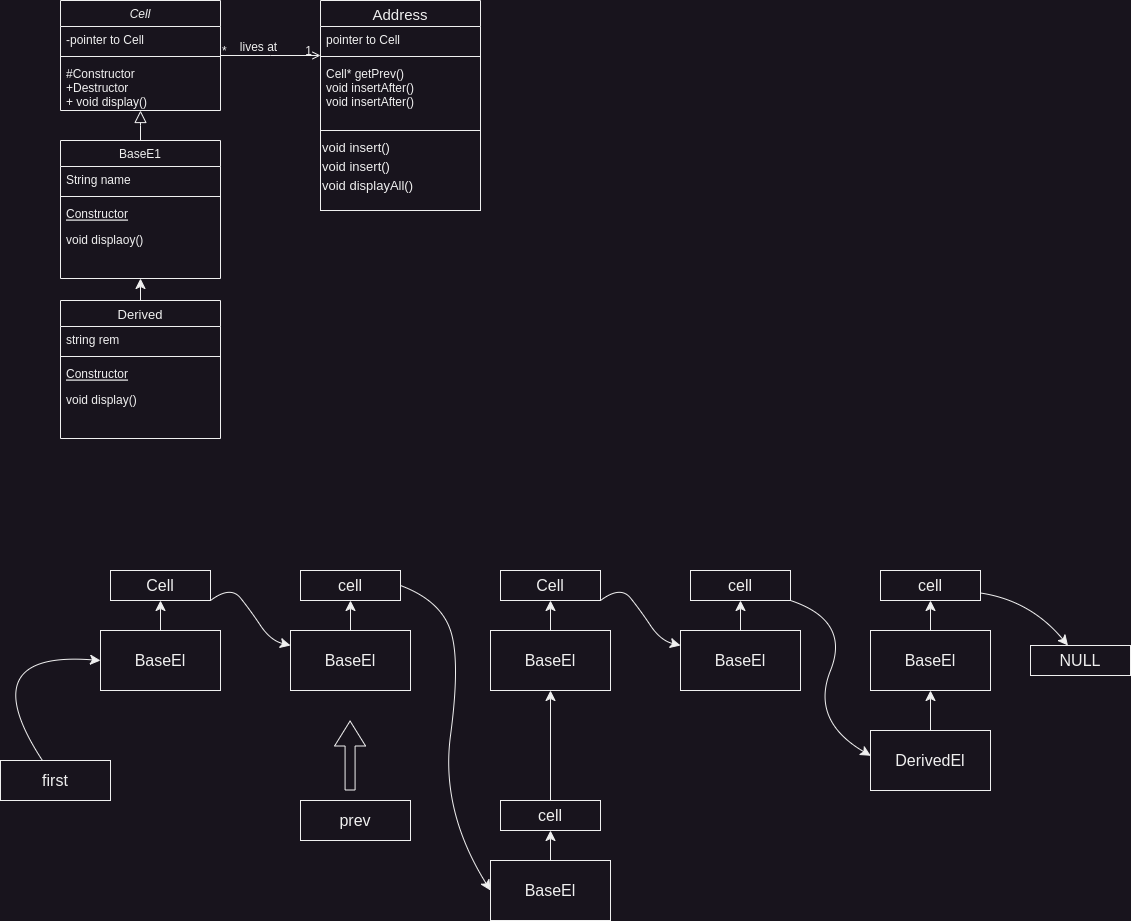

The diagram above was exported from draw.io. Its source (the exported page's mxGraphModel, read from the mxfile embedded in the PNG):
<mxGraphModel dx="2179" dy="879" grid="1" gridSize="10" guides="1" tooltips="1" connect="1" arrows="1" fold="1" page="1" pageScale="1" pageWidth="827" pageHeight="1169" math="0" shadow="0">
  <root>
    <mxCell id="WIyWlLk6GJQsqaUBKTNV-0" />
    <mxCell id="WIyWlLk6GJQsqaUBKTNV-1" parent="WIyWlLk6GJQsqaUBKTNV-0" />
    <mxCell id="zkfFHV4jXpPFQw0GAbJ--0" value="Cell" style="swimlane;fontStyle=2;align=center;verticalAlign=top;childLayout=stackLayout;horizontal=1;startSize=26;horizontalStack=0;resizeParent=1;resizeLast=0;collapsible=1;marginBottom=0;rounded=0;shadow=0;strokeWidth=1;" parent="WIyWlLk6GJQsqaUBKTNV-1" vertex="1">
      <mxGeometry x="-330" y="110" width="160" height="110" as="geometry">
        <mxRectangle x="220" y="120" width="160" height="26" as="alternateBounds" />
      </mxGeometry>
    </mxCell>
    <mxCell id="zkfFHV4jXpPFQw0GAbJ--1" value="-pointer to Cell" style="text;align=left;verticalAlign=top;spacingLeft=4;spacingRight=4;overflow=hidden;rotatable=0;points=[[0,0.5],[1,0.5]];portConstraint=eastwest;" parent="zkfFHV4jXpPFQw0GAbJ--0" vertex="1">
      <mxGeometry y="26" width="160" height="26" as="geometry" />
    </mxCell>
    <mxCell id="zkfFHV4jXpPFQw0GAbJ--4" value="" style="line;html=1;strokeWidth=1;align=left;verticalAlign=middle;spacingTop=-1;spacingLeft=3;spacingRight=3;rotatable=0;labelPosition=right;points=[];portConstraint=eastwest;" parent="zkfFHV4jXpPFQw0GAbJ--0" vertex="1">
      <mxGeometry y="52" width="160" height="8" as="geometry" />
    </mxCell>
    <mxCell id="zkfFHV4jXpPFQw0GAbJ--5" value="#Constructor &#10;+Destructor&#10;+ void display()" style="text;align=left;verticalAlign=top;spacingLeft=4;spacingRight=4;overflow=hidden;rotatable=0;points=[[0,0.5],[1,0.5]];portConstraint=eastwest;" parent="zkfFHV4jXpPFQw0GAbJ--0" vertex="1">
      <mxGeometry y="60" width="160" height="50" as="geometry" />
    </mxCell>
    <mxCell id="zkfFHV4jXpPFQw0GAbJ--6" value="BaseE1" style="swimlane;fontStyle=0;align=center;verticalAlign=top;childLayout=stackLayout;horizontal=1;startSize=26;horizontalStack=0;resizeParent=1;resizeLast=0;collapsible=1;marginBottom=0;rounded=0;shadow=0;strokeWidth=1;" parent="WIyWlLk6GJQsqaUBKTNV-1" vertex="1">
      <mxGeometry x="-330" y="250" width="160" height="138" as="geometry">
        <mxRectangle x="130" y="380" width="160" height="26" as="alternateBounds" />
      </mxGeometry>
    </mxCell>
    <mxCell id="zkfFHV4jXpPFQw0GAbJ--7" value="String name" style="text;align=left;verticalAlign=top;spacingLeft=4;spacingRight=4;overflow=hidden;rotatable=0;points=[[0,0.5],[1,0.5]];portConstraint=eastwest;" parent="zkfFHV4jXpPFQw0GAbJ--6" vertex="1">
      <mxGeometry y="26" width="160" height="26" as="geometry" />
    </mxCell>
    <mxCell id="zkfFHV4jXpPFQw0GAbJ--9" value="" style="line;html=1;strokeWidth=1;align=left;verticalAlign=middle;spacingTop=-1;spacingLeft=3;spacingRight=3;rotatable=0;labelPosition=right;points=[];portConstraint=eastwest;" parent="zkfFHV4jXpPFQw0GAbJ--6" vertex="1">
      <mxGeometry y="52" width="160" height="8" as="geometry" />
    </mxCell>
    <mxCell id="zkfFHV4jXpPFQw0GAbJ--10" value="Constructor" style="text;align=left;verticalAlign=top;spacingLeft=4;spacingRight=4;overflow=hidden;rotatable=0;points=[[0,0.5],[1,0.5]];portConstraint=eastwest;fontStyle=4" parent="zkfFHV4jXpPFQw0GAbJ--6" vertex="1">
      <mxGeometry y="60" width="160" height="26" as="geometry" />
    </mxCell>
    <mxCell id="zkfFHV4jXpPFQw0GAbJ--11" value="void displaoy()" style="text;align=left;verticalAlign=top;spacingLeft=4;spacingRight=4;overflow=hidden;rotatable=0;points=[[0,0.5],[1,0.5]];portConstraint=eastwest;" parent="zkfFHV4jXpPFQw0GAbJ--6" vertex="1">
      <mxGeometry y="86" width="160" height="26" as="geometry" />
    </mxCell>
    <mxCell id="zkfFHV4jXpPFQw0GAbJ--12" value="" style="endArrow=block;endSize=10;endFill=0;shadow=0;strokeWidth=1;rounded=0;edgeStyle=elbowEdgeStyle;elbow=vertical;" parent="WIyWlLk6GJQsqaUBKTNV-1" source="zkfFHV4jXpPFQw0GAbJ--6" target="zkfFHV4jXpPFQw0GAbJ--0" edge="1">
      <mxGeometry width="160" relative="1" as="geometry">
        <mxPoint x="-350" y="193" as="sourcePoint" />
        <mxPoint x="-350" y="193" as="targetPoint" />
      </mxGeometry>
    </mxCell>
    <mxCell id="zkfFHV4jXpPFQw0GAbJ--17" value="Address" style="swimlane;fontStyle=0;align=center;verticalAlign=middle;childLayout=stackLayout;horizontal=1;startSize=26;horizontalStack=0;resizeParent=1;resizeLast=0;collapsible=1;marginBottom=0;rounded=0;shadow=0;strokeWidth=1;fontSize=15;" parent="WIyWlLk6GJQsqaUBKTNV-1" vertex="1">
      <mxGeometry x="-70" y="110" width="160" height="210" as="geometry">
        <mxRectangle x="480" y="120" width="160" height="26" as="alternateBounds" />
      </mxGeometry>
    </mxCell>
    <mxCell id="zkfFHV4jXpPFQw0GAbJ--18" value="pointer to Cell" style="text;align=left;verticalAlign=top;spacingLeft=4;spacingRight=4;overflow=hidden;rotatable=0;points=[[0,0.5],[1,0.5]];portConstraint=eastwest;" parent="zkfFHV4jXpPFQw0GAbJ--17" vertex="1">
      <mxGeometry y="26" width="160" height="26" as="geometry" />
    </mxCell>
    <mxCell id="zkfFHV4jXpPFQw0GAbJ--23" value="" style="line;html=1;strokeWidth=1;align=left;verticalAlign=middle;spacingTop=-1;spacingLeft=3;spacingRight=3;rotatable=0;labelPosition=right;points=[];portConstraint=eastwest;" parent="zkfFHV4jXpPFQw0GAbJ--17" vertex="1">
      <mxGeometry y="52" width="160" height="8" as="geometry" />
    </mxCell>
    <mxCell id="zkfFHV4jXpPFQw0GAbJ--25" value="Cell* getPrev()&#10;void insertAfter()&#10;void insertAfter()" style="text;align=left;verticalAlign=top;spacingLeft=4;spacingRight=4;overflow=hidden;rotatable=0;points=[[0,0.5],[1,0.5]];portConstraint=eastwest;" parent="zkfFHV4jXpPFQw0GAbJ--17" vertex="1">
      <mxGeometry y="60" width="160" height="70" as="geometry" />
    </mxCell>
    <mxCell id="Rxx2pdnqowM7jopUQuLw-8" value="&lt;font style=&quot;font-size: 13px;&quot;&gt;void insert()&lt;br&gt;void insert()&lt;br&gt;void displayAll()&lt;br&gt;&lt;/font&gt;" style="whiteSpace=wrap;html=1;fontSize=16;fillColor=none;align=left;verticalAlign=top;" parent="zkfFHV4jXpPFQw0GAbJ--17" vertex="1">
      <mxGeometry y="130" width="160" height="80" as="geometry" />
    </mxCell>
    <mxCell id="zkfFHV4jXpPFQw0GAbJ--26" value="" style="endArrow=open;shadow=0;strokeWidth=1;rounded=0;endFill=1;edgeStyle=elbowEdgeStyle;elbow=vertical;" parent="WIyWlLk6GJQsqaUBKTNV-1" source="zkfFHV4jXpPFQw0GAbJ--0" target="zkfFHV4jXpPFQw0GAbJ--17" edge="1">
      <mxGeometry x="0.5" y="41" relative="1" as="geometry">
        <mxPoint x="-170" y="182" as="sourcePoint" />
        <mxPoint x="-10" y="182" as="targetPoint" />
        <mxPoint x="-40" y="32" as="offset" />
      </mxGeometry>
    </mxCell>
    <mxCell id="zkfFHV4jXpPFQw0GAbJ--27" value="*" style="resizable=0;align=left;verticalAlign=bottom;labelBackgroundColor=none;fontSize=12;" parent="zkfFHV4jXpPFQw0GAbJ--26" connectable="0" vertex="1">
      <mxGeometry x="-1" relative="1" as="geometry">
        <mxPoint y="4" as="offset" />
      </mxGeometry>
    </mxCell>
    <mxCell id="zkfFHV4jXpPFQw0GAbJ--28" value="1" style="resizable=0;align=right;verticalAlign=bottom;labelBackgroundColor=none;fontSize=12;" parent="zkfFHV4jXpPFQw0GAbJ--26" connectable="0" vertex="1">
      <mxGeometry x="1" relative="1" as="geometry">
        <mxPoint x="-7" y="4" as="offset" />
      </mxGeometry>
    </mxCell>
    <mxCell id="zkfFHV4jXpPFQw0GAbJ--29" value="lives at" style="text;html=1;resizable=0;points=[];;align=center;verticalAlign=middle;labelBackgroundColor=none;rounded=0;shadow=0;strokeWidth=1;fontSize=12;" parent="zkfFHV4jXpPFQw0GAbJ--26" vertex="1" connectable="0">
      <mxGeometry x="0.5" y="49" relative="1" as="geometry">
        <mxPoint x="-38" y="40" as="offset" />
      </mxGeometry>
    </mxCell>
    <mxCell id="Rxx2pdnqowM7jopUQuLw-14" value="" style="edgeStyle=none;curved=1;rounded=0;orthogonalLoop=1;jettySize=auto;html=1;fontSize=12;startSize=8;endSize=8;entryX=0.5;entryY=1;entryDx=0;entryDy=0;" parent="WIyWlLk6GJQsqaUBKTNV-1" source="Rxx2pdnqowM7jopUQuLw-2" target="zkfFHV4jXpPFQw0GAbJ--6" edge="1">
      <mxGeometry relative="1" as="geometry">
        <mxPoint x="-250" y="420" as="targetPoint" />
        <Array as="points">
          <mxPoint x="-250" y="430" />
        </Array>
      </mxGeometry>
    </mxCell>
    <mxCell id="Rxx2pdnqowM7jopUQuLw-2" value="Derived" style="swimlane;fontStyle=0;align=center;verticalAlign=middle;childLayout=stackLayout;horizontal=1;startSize=26;horizontalStack=0;resizeParent=1;resizeLast=0;collapsible=1;marginBottom=0;rounded=0;shadow=0;strokeWidth=1;fontSize=13;" parent="WIyWlLk6GJQsqaUBKTNV-1" vertex="1">
      <mxGeometry x="-330" y="410" width="160" height="138" as="geometry">
        <mxRectangle x="220" y="480" width="160" height="26" as="alternateBounds" />
      </mxGeometry>
    </mxCell>
    <mxCell id="Rxx2pdnqowM7jopUQuLw-3" value="string rem" style="text;align=left;verticalAlign=top;spacingLeft=4;spacingRight=4;overflow=hidden;rotatable=0;points=[[0,0.5],[1,0.5]];portConstraint=eastwest;fontSize=12;" parent="Rxx2pdnqowM7jopUQuLw-2" vertex="1">
      <mxGeometry y="26" width="160" height="26" as="geometry" />
    </mxCell>
    <mxCell id="Rxx2pdnqowM7jopUQuLw-4" value="" style="line;html=1;strokeWidth=1;align=left;verticalAlign=middle;spacingTop=-1;spacingLeft=3;spacingRight=3;rotatable=0;labelPosition=right;points=[];portConstraint=eastwest;fontSize=16;" parent="Rxx2pdnqowM7jopUQuLw-2" vertex="1">
      <mxGeometry y="52" width="160" height="8" as="geometry" />
    </mxCell>
    <mxCell id="Rxx2pdnqowM7jopUQuLw-5" value="Constructor" style="text;align=left;verticalAlign=top;spacingLeft=4;spacingRight=4;overflow=hidden;rotatable=0;points=[[0,0.5],[1,0.5]];portConstraint=eastwest;fontStyle=4;fontSize=12;" parent="Rxx2pdnqowM7jopUQuLw-2" vertex="1">
      <mxGeometry y="60" width="160" height="26" as="geometry" />
    </mxCell>
    <mxCell id="Rxx2pdnqowM7jopUQuLw-6" value="void display()" style="text;align=left;verticalAlign=top;spacingLeft=4;spacingRight=4;overflow=hidden;rotatable=0;points=[[0,0.5],[1,0.5]];portConstraint=eastwest;fontSize=12;" parent="Rxx2pdnqowM7jopUQuLw-2" vertex="1">
      <mxGeometry y="86" width="160" height="26" as="geometry" />
    </mxCell>
    <mxCell id="6qyWaxEicMDI-tZ-Swtt-2" value="" style="edgeStyle=none;curved=1;rounded=0;orthogonalLoop=1;jettySize=auto;html=1;fontSize=12;startSize=8;endSize=8;" edge="1" parent="WIyWlLk6GJQsqaUBKTNV-1" source="6qyWaxEicMDI-tZ-Swtt-0" target="6qyWaxEicMDI-tZ-Swtt-1">
      <mxGeometry relative="1" as="geometry" />
    </mxCell>
    <mxCell id="6qyWaxEicMDI-tZ-Swtt-0" value="BaseEl" style="whiteSpace=wrap;html=1;fontSize=16;" vertex="1" parent="WIyWlLk6GJQsqaUBKTNV-1">
      <mxGeometry x="100" y="740" width="120" height="60" as="geometry" />
    </mxCell>
    <mxCell id="6qyWaxEicMDI-tZ-Swtt-4" value="" style="edgeStyle=none;curved=1;rounded=0;orthogonalLoop=1;jettySize=auto;html=1;fontSize=12;startSize=8;endSize=8;exitX=1;exitY=1;exitDx=0;exitDy=0;" edge="1" parent="WIyWlLk6GJQsqaUBKTNV-1" source="6qyWaxEicMDI-tZ-Swtt-1" target="6qyWaxEicMDI-tZ-Swtt-3">
      <mxGeometry relative="1" as="geometry">
        <Array as="points">
          <mxPoint x="230" y="695" />
          <mxPoint x="250" y="720" />
          <mxPoint x="270" y="750" />
        </Array>
      </mxGeometry>
    </mxCell>
    <mxCell id="6qyWaxEicMDI-tZ-Swtt-1" value="Cell" style="whiteSpace=wrap;html=1;fontSize=16;" vertex="1" parent="WIyWlLk6GJQsqaUBKTNV-1">
      <mxGeometry x="110" y="680" width="100" height="30" as="geometry" />
    </mxCell>
    <mxCell id="6qyWaxEicMDI-tZ-Swtt-6" value="" style="edgeStyle=none;curved=1;rounded=0;orthogonalLoop=1;jettySize=auto;html=1;fontSize=12;startSize=8;endSize=8;" edge="1" parent="WIyWlLk6GJQsqaUBKTNV-1" source="6qyWaxEicMDI-tZ-Swtt-3" target="6qyWaxEicMDI-tZ-Swtt-5">
      <mxGeometry relative="1" as="geometry" />
    </mxCell>
    <mxCell id="6qyWaxEicMDI-tZ-Swtt-3" value="BaseEl" style="whiteSpace=wrap;html=1;fontSize=16;" vertex="1" parent="WIyWlLk6GJQsqaUBKTNV-1">
      <mxGeometry x="290" y="740" width="120" height="60" as="geometry" />
    </mxCell>
    <mxCell id="6qyWaxEicMDI-tZ-Swtt-9" value="" style="edgeStyle=none;curved=1;rounded=0;orthogonalLoop=1;jettySize=auto;html=1;fontSize=12;startSize=8;endSize=8;exitX=1;exitY=1;exitDx=0;exitDy=0;entryX=0.002;entryY=0.421;entryDx=0;entryDy=0;entryPerimeter=0;" edge="1" parent="WIyWlLk6GJQsqaUBKTNV-1" source="6qyWaxEicMDI-tZ-Swtt-5" target="6qyWaxEicMDI-tZ-Swtt-8">
      <mxGeometry relative="1" as="geometry">
        <Array as="points">
          <mxPoint x="460" y="730" />
          <mxPoint x="420" y="830" />
        </Array>
      </mxGeometry>
    </mxCell>
    <mxCell id="6qyWaxEicMDI-tZ-Swtt-5" value="cell" style="whiteSpace=wrap;html=1;fontSize=16;" vertex="1" parent="WIyWlLk6GJQsqaUBKTNV-1">
      <mxGeometry x="300" y="680" width="100" height="30" as="geometry" />
    </mxCell>
    <mxCell id="6qyWaxEicMDI-tZ-Swtt-7" style="edgeStyle=none;curved=1;rounded=0;orthogonalLoop=1;jettySize=auto;html=1;exitX=0;exitY=0;exitDx=0;exitDy=0;fontSize=12;startSize=8;endSize=8;" edge="1" parent="WIyWlLk6GJQsqaUBKTNV-1" source="6qyWaxEicMDI-tZ-Swtt-5" target="6qyWaxEicMDI-tZ-Swtt-5">
      <mxGeometry relative="1" as="geometry" />
    </mxCell>
    <mxCell id="6qyWaxEicMDI-tZ-Swtt-11" value="" style="edgeStyle=none;curved=1;rounded=0;orthogonalLoop=1;jettySize=auto;html=1;fontSize=12;startSize=8;endSize=8;" edge="1" parent="WIyWlLk6GJQsqaUBKTNV-1" source="6qyWaxEicMDI-tZ-Swtt-8" target="6qyWaxEicMDI-tZ-Swtt-10">
      <mxGeometry relative="1" as="geometry" />
    </mxCell>
    <mxCell id="6qyWaxEicMDI-tZ-Swtt-8" value="DerivedEl" style="whiteSpace=wrap;html=1;fontSize=16;" vertex="1" parent="WIyWlLk6GJQsqaUBKTNV-1">
      <mxGeometry x="480" y="840" width="120" height="60" as="geometry" />
    </mxCell>
    <mxCell id="6qyWaxEicMDI-tZ-Swtt-13" value="" style="edgeStyle=none;curved=1;rounded=0;orthogonalLoop=1;jettySize=auto;html=1;fontSize=12;startSize=8;endSize=8;" edge="1" parent="WIyWlLk6GJQsqaUBKTNV-1" source="6qyWaxEicMDI-tZ-Swtt-10" target="6qyWaxEicMDI-tZ-Swtt-12">
      <mxGeometry relative="1" as="geometry" />
    </mxCell>
    <mxCell id="6qyWaxEicMDI-tZ-Swtt-10" value="BaseEl" style="whiteSpace=wrap;html=1;fontSize=16;" vertex="1" parent="WIyWlLk6GJQsqaUBKTNV-1">
      <mxGeometry x="480" y="740" width="120" height="60" as="geometry" />
    </mxCell>
    <mxCell id="6qyWaxEicMDI-tZ-Swtt-15" value="" style="edgeStyle=none;curved=1;rounded=0;orthogonalLoop=1;jettySize=auto;html=1;fontSize=12;startSize=8;endSize=8;" edge="1" parent="WIyWlLk6GJQsqaUBKTNV-1" source="6qyWaxEicMDI-tZ-Swtt-12" target="6qyWaxEicMDI-tZ-Swtt-14">
      <mxGeometry relative="1" as="geometry">
        <Array as="points">
          <mxPoint x="640" y="710" />
        </Array>
      </mxGeometry>
    </mxCell>
    <mxCell id="6qyWaxEicMDI-tZ-Swtt-12" value="cell" style="whiteSpace=wrap;html=1;fontSize=16;" vertex="1" parent="WIyWlLk6GJQsqaUBKTNV-1">
      <mxGeometry x="490" y="680" width="100" height="30" as="geometry" />
    </mxCell>
    <mxCell id="6qyWaxEicMDI-tZ-Swtt-14" value="NULL" style="whiteSpace=wrap;html=1;fontSize=16;" vertex="1" parent="WIyWlLk6GJQsqaUBKTNV-1">
      <mxGeometry x="640" y="755" width="100" height="30" as="geometry" />
    </mxCell>
    <mxCell id="6qyWaxEicMDI-tZ-Swtt-17" value="" style="edgeStyle=none;curved=1;rounded=0;orthogonalLoop=1;jettySize=auto;html=1;fontSize=12;startSize=8;endSize=8;" edge="1" parent="WIyWlLk6GJQsqaUBKTNV-1" source="6qyWaxEicMDI-tZ-Swtt-18" target="6qyWaxEicMDI-tZ-Swtt-20">
      <mxGeometry relative="1" as="geometry" />
    </mxCell>
    <mxCell id="6qyWaxEicMDI-tZ-Swtt-18" value="BaseEl" style="whiteSpace=wrap;html=1;fontSize=16;" vertex="1" parent="WIyWlLk6GJQsqaUBKTNV-1">
      <mxGeometry x="-290" y="740" width="120" height="60" as="geometry" />
    </mxCell>
    <mxCell id="6qyWaxEicMDI-tZ-Swtt-19" value="" style="edgeStyle=none;curved=1;rounded=0;orthogonalLoop=1;jettySize=auto;html=1;fontSize=12;startSize=8;endSize=8;exitX=1;exitY=1;exitDx=0;exitDy=0;" edge="1" parent="WIyWlLk6GJQsqaUBKTNV-1" source="6qyWaxEicMDI-tZ-Swtt-20" target="6qyWaxEicMDI-tZ-Swtt-22">
      <mxGeometry relative="1" as="geometry">
        <Array as="points">
          <mxPoint x="-160" y="695" />
          <mxPoint x="-140" y="720" />
          <mxPoint x="-120" y="750" />
        </Array>
      </mxGeometry>
    </mxCell>
    <mxCell id="6qyWaxEicMDI-tZ-Swtt-20" value="Cell" style="whiteSpace=wrap;html=1;fontSize=16;" vertex="1" parent="WIyWlLk6GJQsqaUBKTNV-1">
      <mxGeometry x="-280" y="680" width="100" height="30" as="geometry" />
    </mxCell>
    <mxCell id="6qyWaxEicMDI-tZ-Swtt-21" value="" style="edgeStyle=none;curved=1;rounded=0;orthogonalLoop=1;jettySize=auto;html=1;fontSize=12;startSize=8;endSize=8;" edge="1" parent="WIyWlLk6GJQsqaUBKTNV-1" source="6qyWaxEicMDI-tZ-Swtt-22" target="6qyWaxEicMDI-tZ-Swtt-23">
      <mxGeometry relative="1" as="geometry" />
    </mxCell>
    <mxCell id="6qyWaxEicMDI-tZ-Swtt-22" value="BaseEl" style="whiteSpace=wrap;html=1;fontSize=16;" vertex="1" parent="WIyWlLk6GJQsqaUBKTNV-1">
      <mxGeometry x="-100" y="740" width="120" height="60" as="geometry" />
    </mxCell>
    <mxCell id="6qyWaxEicMDI-tZ-Swtt-25" style="edgeStyle=none;curved=1;rounded=0;orthogonalLoop=1;jettySize=auto;html=1;entryX=0;entryY=0.5;entryDx=0;entryDy=0;fontSize=12;startSize=8;endSize=8;exitX=1;exitY=0.5;exitDx=0;exitDy=0;" edge="1" parent="WIyWlLk6GJQsqaUBKTNV-1" source="6qyWaxEicMDI-tZ-Swtt-23" target="6qyWaxEicMDI-tZ-Swtt-46">
      <mxGeometry relative="1" as="geometry">
        <Array as="points">
          <mxPoint x="50" y="710" />
          <mxPoint x="70" y="770" />
          <mxPoint x="50" y="920" />
        </Array>
      </mxGeometry>
    </mxCell>
    <mxCell id="6qyWaxEicMDI-tZ-Swtt-23" value="cell" style="whiteSpace=wrap;html=1;fontSize=16;" vertex="1" parent="WIyWlLk6GJQsqaUBKTNV-1">
      <mxGeometry x="-90" y="680" width="100" height="30" as="geometry" />
    </mxCell>
    <mxCell id="6qyWaxEicMDI-tZ-Swtt-24" style="edgeStyle=none;curved=1;rounded=0;orthogonalLoop=1;jettySize=auto;html=1;exitX=0;exitY=0;exitDx=0;exitDy=0;fontSize=12;startSize=8;endSize=8;" edge="1" parent="WIyWlLk6GJQsqaUBKTNV-1" source="6qyWaxEicMDI-tZ-Swtt-23" target="6qyWaxEicMDI-tZ-Swtt-23">
      <mxGeometry relative="1" as="geometry" />
    </mxCell>
    <mxCell id="6qyWaxEicMDI-tZ-Swtt-26" value="prev" style="whiteSpace=wrap;html=1;fontSize=16;" vertex="1" parent="WIyWlLk6GJQsqaUBKTNV-1">
      <mxGeometry x="-90" y="910" width="110" height="40" as="geometry" />
    </mxCell>
    <mxCell id="6qyWaxEicMDI-tZ-Swtt-29" value="" style="shape=flexArrow;endArrow=classic;html=1;rounded=0;fontSize=12;startSize=8;endSize=8;curved=1;" edge="1" parent="WIyWlLk6GJQsqaUBKTNV-1">
      <mxGeometry width="50" height="50" relative="1" as="geometry">
        <mxPoint x="-40.42" y="900" as="sourcePoint" />
        <mxPoint x="-40.42" y="830" as="targetPoint" />
      </mxGeometry>
    </mxCell>
    <mxCell id="6qyWaxEicMDI-tZ-Swtt-51" style="edgeStyle=none;curved=1;rounded=0;orthogonalLoop=1;jettySize=auto;html=1;entryX=0;entryY=0.5;entryDx=0;entryDy=0;fontSize=12;startSize=8;endSize=8;" edge="1" parent="WIyWlLk6GJQsqaUBKTNV-1" source="6qyWaxEicMDI-tZ-Swtt-30" target="6qyWaxEicMDI-tZ-Swtt-18">
      <mxGeometry relative="1" as="geometry">
        <Array as="points">
          <mxPoint x="-420" y="760" />
        </Array>
      </mxGeometry>
    </mxCell>
    <mxCell id="6qyWaxEicMDI-tZ-Swtt-30" value="first" style="whiteSpace=wrap;html=1;fontSize=16;" vertex="1" parent="WIyWlLk6GJQsqaUBKTNV-1">
      <mxGeometry x="-390" y="870" width="110" height="40" as="geometry" />
    </mxCell>
    <mxCell id="6qyWaxEicMDI-tZ-Swtt-45" value="" style="edgeStyle=none;curved=1;rounded=0;orthogonalLoop=1;jettySize=auto;html=1;fontSize=12;startSize=8;endSize=8;" edge="1" parent="WIyWlLk6GJQsqaUBKTNV-1" source="6qyWaxEicMDI-tZ-Swtt-46" target="6qyWaxEicMDI-tZ-Swtt-47">
      <mxGeometry relative="1" as="geometry" />
    </mxCell>
    <mxCell id="6qyWaxEicMDI-tZ-Swtt-46" value="BaseEl" style="whiteSpace=wrap;html=1;fontSize=16;" vertex="1" parent="WIyWlLk6GJQsqaUBKTNV-1">
      <mxGeometry x="100" y="970" width="120" height="60" as="geometry" />
    </mxCell>
    <mxCell id="6qyWaxEicMDI-tZ-Swtt-50" style="edgeStyle=none;curved=1;rounded=0;orthogonalLoop=1;jettySize=auto;html=1;entryX=0.5;entryY=1;entryDx=0;entryDy=0;fontSize=12;startSize=8;endSize=8;" edge="1" parent="WIyWlLk6GJQsqaUBKTNV-1" source="6qyWaxEicMDI-tZ-Swtt-47" target="6qyWaxEicMDI-tZ-Swtt-0">
      <mxGeometry relative="1" as="geometry" />
    </mxCell>
    <mxCell id="6qyWaxEicMDI-tZ-Swtt-47" value="cell" style="whiteSpace=wrap;html=1;fontSize=16;" vertex="1" parent="WIyWlLk6GJQsqaUBKTNV-1">
      <mxGeometry x="110" y="910" width="100" height="30" as="geometry" />
    </mxCell>
    <mxCell id="6qyWaxEicMDI-tZ-Swtt-48" style="edgeStyle=none;curved=1;rounded=0;orthogonalLoop=1;jettySize=auto;html=1;exitX=0;exitY=0;exitDx=0;exitDy=0;fontSize=12;startSize=8;endSize=8;" edge="1" parent="WIyWlLk6GJQsqaUBKTNV-1" source="6qyWaxEicMDI-tZ-Swtt-47" target="6qyWaxEicMDI-tZ-Swtt-47">
      <mxGeometry relative="1" as="geometry" />
    </mxCell>
  </root>
</mxGraphModel>